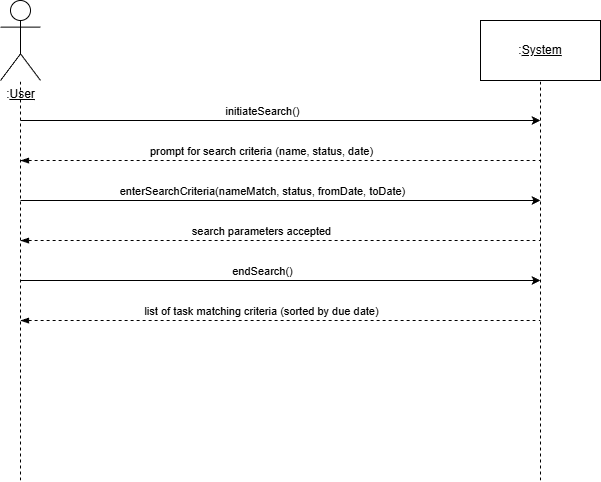

The diagram above was exported from draw.io. Its source (the exported page's mxGraphModel, read from the mxfile embedded in the PNG):
<mxGraphModel dx="1426" dy="849" grid="1" gridSize="10" guides="1" tooltips="1" connect="1" arrows="1" fold="1" page="1" pageScale="1" pageWidth="850" pageHeight="1100" math="0" shadow="0">
  <root>
    <mxCell id="0" />
    <mxCell id="1" parent="0" />
    <mxCell id="TEkCiwmT9PtndIDY9AxC-1" parent="1" style="shape=umlActor;verticalLabelPosition=bottom;verticalAlign=top;html=1;outlineConnect=0;" value=":&lt;u&gt;User&lt;/u&gt;" vertex="1">
      <mxGeometry height="80" width="40" x="80" y="80" as="geometry" />
    </mxCell>
    <mxCell id="TEkCiwmT9PtndIDY9AxC-2" edge="1" parent="1" style="endArrow=none;dashed=1;html=1;rounded=0;" target="TEkCiwmT9PtndIDY9AxC-1" value="">
      <mxGeometry height="50" relative="1" width="50" as="geometry">
        <mxPoint x="100" y="560" as="sourcePoint" />
        <mxPoint x="440" y="220" as="targetPoint" />
      </mxGeometry>
    </mxCell>
    <mxCell id="TEkCiwmT9PtndIDY9AxC-3" parent="1" style="rounded=0;whiteSpace=wrap;html=1;" value=":&lt;u&gt;System&lt;/u&gt;" vertex="1">
      <mxGeometry height="60" width="120" x="560" y="100" as="geometry" />
    </mxCell>
    <mxCell id="TEkCiwmT9PtndIDY9AxC-4" edge="1" parent="1" style="endArrow=none;dashed=1;html=1;rounded=0;" target="TEkCiwmT9PtndIDY9AxC-3" value="">
      <mxGeometry height="50" relative="1" width="50" as="geometry">
        <mxPoint x="620" y="560" as="sourcePoint" />
        <mxPoint x="630" y="190" as="targetPoint" />
      </mxGeometry>
    </mxCell>
    <mxCell id="TEkCiwmT9PtndIDY9AxC-5" edge="1" parent="1" style="endArrow=classic;html=1;rounded=0;" value="">
      <mxGeometry height="50" relative="1" width="50" as="geometry">
        <mxPoint x="100" y="200" as="sourcePoint" />
        <mxPoint x="620" y="200" as="targetPoint" />
      </mxGeometry>
    </mxCell>
    <mxCell id="TEkCiwmT9PtndIDY9AxC-6" connectable="0" parent="TEkCiwmT9PtndIDY9AxC-5" style="edgeLabel;html=1;align=center;verticalAlign=middle;resizable=0;points=[];" value="initiateSearch()" vertex="1">
      <mxGeometry relative="1" x="-0.0276" as="geometry">
        <mxPoint x="-12" y="-10" as="offset" />
      </mxGeometry>
    </mxCell>
    <mxCell id="TEkCiwmT9PtndIDY9AxC-7" edge="1" parent="1" style="endArrow=none;dashed=1;html=1;rounded=0;startArrow=blockThin;startFill=1;" value="">
      <mxGeometry height="50" relative="1" width="50" as="geometry">
        <mxPoint x="100" y="240" as="sourcePoint" />
        <mxPoint x="620" y="240" as="targetPoint" />
      </mxGeometry>
    </mxCell>
    <mxCell id="TEkCiwmT9PtndIDY9AxC-8" connectable="0" parent="TEkCiwmT9PtndIDY9AxC-7" style="edgeLabel;html=1;align=center;verticalAlign=middle;resizable=0;points=[];" value="prompt for search criteria (name, status, date)" vertex="1">
      <mxGeometry relative="1" x="-0.1878" y="3" as="geometry">
        <mxPoint x="29" y="-7" as="offset" />
      </mxGeometry>
    </mxCell>
    <mxCell id="TEkCiwmT9PtndIDY9AxC-10" edge="1" parent="1" style="endArrow=classic;html=1;rounded=0;" value="">
      <mxGeometry height="50" relative="1" width="50" as="geometry">
        <mxPoint x="100" y="280" as="sourcePoint" />
        <mxPoint x="620" y="280" as="targetPoint" />
      </mxGeometry>
    </mxCell>
    <mxCell id="TEkCiwmT9PtndIDY9AxC-11" connectable="0" parent="TEkCiwmT9PtndIDY9AxC-10" style="edgeLabel;html=1;align=center;verticalAlign=middle;resizable=0;points=[];" value="enterSearchCriteria(nameMatch, status, fromDate, toDate)" vertex="1">
      <mxGeometry relative="1" x="-0.0276" as="geometry">
        <mxPoint x="-12" y="-10" as="offset" />
      </mxGeometry>
    </mxCell>
    <mxCell id="TEkCiwmT9PtndIDY9AxC-12" edge="1" parent="1" style="endArrow=none;dashed=1;html=1;rounded=0;startArrow=blockThin;startFill=1;" value="">
      <mxGeometry height="50" relative="1" width="50" as="geometry">
        <mxPoint x="100" y="320" as="sourcePoint" />
        <mxPoint x="620" y="320" as="targetPoint" />
      </mxGeometry>
    </mxCell>
    <mxCell id="TEkCiwmT9PtndIDY9AxC-13" connectable="0" parent="TEkCiwmT9PtndIDY9AxC-12" style="edgeLabel;html=1;align=center;verticalAlign=middle;resizable=0;points=[];" value="search parameters accepted" vertex="1">
      <mxGeometry relative="1" x="-0.1878" y="3" as="geometry">
        <mxPoint x="29" y="-7" as="offset" />
      </mxGeometry>
    </mxCell>
    <mxCell id="TEkCiwmT9PtndIDY9AxC-14" edge="1" parent="1" style="endArrow=classic;html=1;rounded=0;" value="">
      <mxGeometry height="50" relative="1" width="50" as="geometry">
        <mxPoint x="100" y="360" as="sourcePoint" />
        <mxPoint x="620" y="360" as="targetPoint" />
      </mxGeometry>
    </mxCell>
    <mxCell id="TEkCiwmT9PtndIDY9AxC-15" connectable="0" parent="TEkCiwmT9PtndIDY9AxC-14" style="edgeLabel;html=1;align=center;verticalAlign=middle;resizable=0;points=[];" value="endSearch()" vertex="1">
      <mxGeometry relative="1" x="-0.0276" as="geometry">
        <mxPoint x="-12" y="-10" as="offset" />
      </mxGeometry>
    </mxCell>
    <mxCell id="TEkCiwmT9PtndIDY9AxC-16" edge="1" parent="1" style="endArrow=none;dashed=1;html=1;rounded=0;startArrow=blockThin;startFill=1;" value="">
      <mxGeometry height="50" relative="1" width="50" as="geometry">
        <mxPoint x="100" y="400" as="sourcePoint" />
        <mxPoint x="620" y="400" as="targetPoint" />
      </mxGeometry>
    </mxCell>
    <mxCell id="TEkCiwmT9PtndIDY9AxC-17" connectable="0" parent="TEkCiwmT9PtndIDY9AxC-16" style="edgeLabel;html=1;align=center;verticalAlign=middle;resizable=0;points=[];" value="list of task matching criteria (sorted by due date)" vertex="1">
      <mxGeometry relative="1" x="-0.1878" y="3" as="geometry">
        <mxPoint x="29" y="-7" as="offset" />
      </mxGeometry>
    </mxCell>
  </root>
</mxGraphModel>